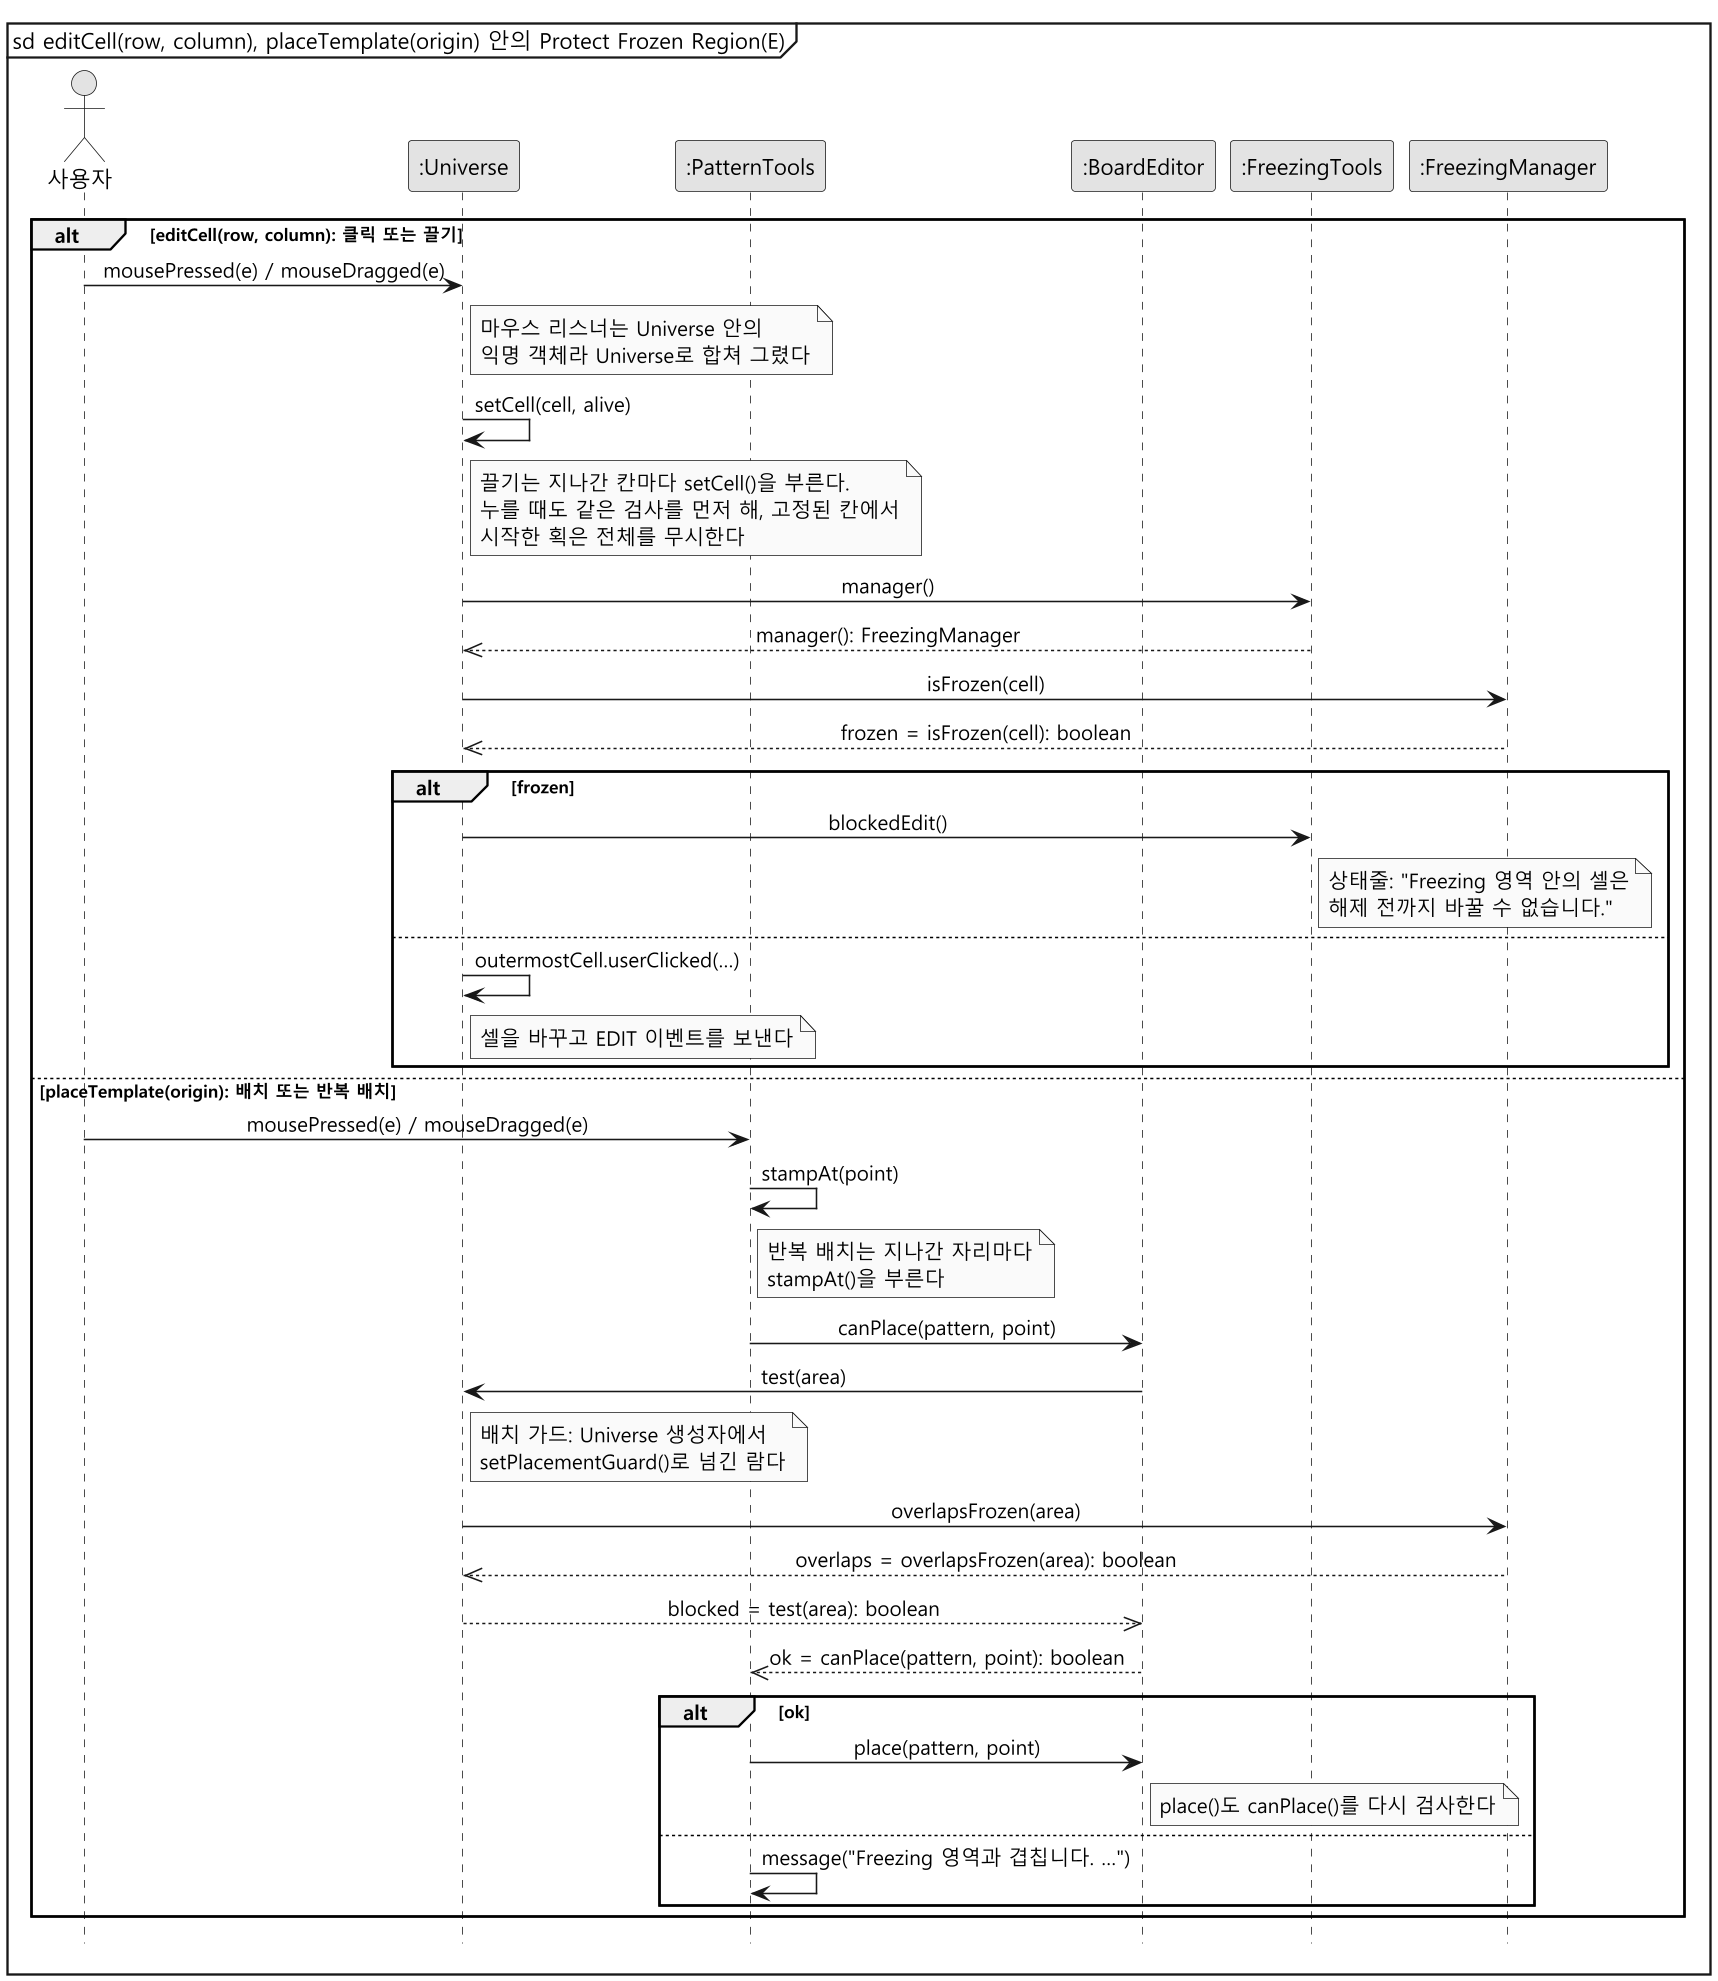

The diagram above was rendered by PlantUML. Its source (embedded in the PNG):
@startuml sd-protect
skinparam monochrome true
skinparam dpi 150
skinparam shadowing false
skinparam defaultFontName "Malgun Gothic"
skinparam sequenceMessageAlign center
hide footbox
mainframe sd editCell(row, column), placeTemplate(origin) 안의 Protect Frozen Region(E)

actor "사용자" as User
participant ":Universe" as U
participant ":PatternTools" as P
participant ":BoardEditor" as E
participant ":FreezingTools" as T
participant ":FreezingManager" as M

alt editCell(row, column): 클릭 또는 끌기
  User -> U : mousePressed(e) / mouseDragged(e)
  note right of U : 마우스 리스너는 Universe 안의\n익명 객체라 Universe로 합쳐 그렸다
  U -> U : setCell(cell, alive)
  note right of U : 끌기는 지나간 칸마다 setCell()을 부른다.\n누를 때도 같은 검사를 먼저 해, 고정된 칸에서\n시작한 획은 전체를 무시한다
  U -> T : manager()
  T -->> U : manager(): FreezingManager
  U -> M : isFrozen(cell)
  M -->> U : frozen = isFrozen(cell): boolean
  alt frozen
    U -> T : blockedEdit()
    note right of T : 상태줄: "Freezing 영역 안의 셀은\n해제 전까지 바꿀 수 없습니다."
  else
    U -> U : outermostCell.userClicked(…)
    note right of U : 셀을 바꾸고 EDIT 이벤트를 보낸다
  end
else placeTemplate(origin): 배치 또는 반복 배치
  User -> P : mousePressed(e) / mouseDragged(e)
  P -> P : stampAt(point)
  note right of P : 반복 배치는 지나간 자리마다\nstampAt()을 부른다
  P -> E : canPlace(pattern, point)
  E -> U : test(area)
  note right of U : 배치 가드: Universe 생성자에서\nsetPlacementGuard()로 넘긴 람다
  U -> M : overlapsFrozen(area)
  M -->> U : overlaps = overlapsFrozen(area): boolean
  U -->> E : blocked = test(area): boolean
  E -->> P : ok = canPlace(pattern, point): boolean
  alt ok
    P -> E : place(pattern, point)
    note right of E : place()도 canPlace()를 다시 검사한다
  else
    P -> P : message("Freezing 영역과 겹칩니다. …")
  end
end
@enduml